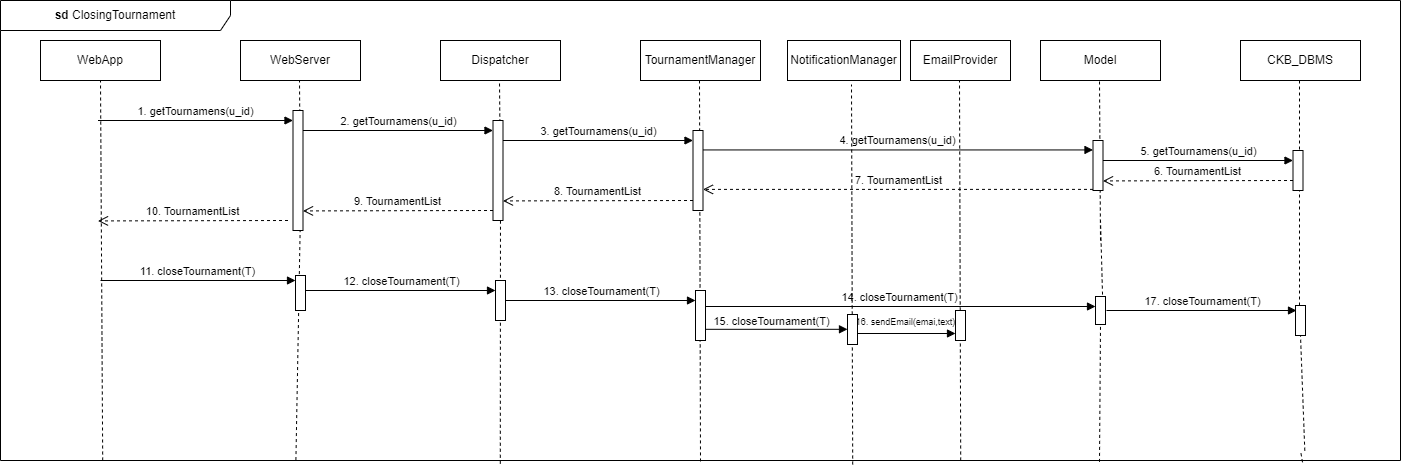

The diagram above was exported from draw.io. Its source (the exported page's mxGraphModel, read from the mxfile embedded in the PNG):
<mxGraphModel dx="1500" dy="757" grid="1" gridSize="10" guides="1" tooltips="1" connect="1" arrows="1" fold="1" page="1" pageScale="1" pageWidth="827" pageHeight="1169" math="0" shadow="0">
  <root>
    <mxCell id="0" />
    <mxCell id="1" parent="0" />
    <mxCell id="C2Z6aPbVr9sgMNm_HpT7-46" value="&lt;b&gt;sd &lt;/b&gt;ClosingTournament" style="shape=umlFrame;whiteSpace=wrap;html=1;pointerEvents=0;width=230;height=30;" vertex="1" parent="1">
      <mxGeometry x="40" y="40" width="1400" height="460" as="geometry" />
    </mxCell>
    <mxCell id="C2Z6aPbVr9sgMNm_HpT7-47" value="WebApp" style="rounded=0;whiteSpace=wrap;html=1;" vertex="1" parent="1">
      <mxGeometry x="80" y="80" width="120" height="40" as="geometry" />
    </mxCell>
    <mxCell id="C2Z6aPbVr9sgMNm_HpT7-48" value="WebServer" style="rounded=0;whiteSpace=wrap;html=1;" vertex="1" parent="1">
      <mxGeometry x="280" y="80" width="120" height="40" as="geometry" />
    </mxCell>
    <mxCell id="C2Z6aPbVr9sgMNm_HpT7-49" value="Dispatcher" style="rounded=0;whiteSpace=wrap;html=1;" vertex="1" parent="1">
      <mxGeometry x="480" y="80" width="120" height="40" as="geometry" />
    </mxCell>
    <mxCell id="C2Z6aPbVr9sgMNm_HpT7-50" value="TournamentManager" style="rounded=0;whiteSpace=wrap;html=1;" vertex="1" parent="1">
      <mxGeometry x="680" y="80" width="120" height="40" as="geometry" />
    </mxCell>
    <mxCell id="C2Z6aPbVr9sgMNm_HpT7-51" value="CKB_DBMS" style="rounded=0;whiteSpace=wrap;html=1;" vertex="1" parent="1">
      <mxGeometry x="1280" y="80" width="120" height="40" as="geometry" />
    </mxCell>
    <mxCell id="C2Z6aPbVr9sgMNm_HpT7-52" value="Model" style="rounded=0;whiteSpace=wrap;html=1;" vertex="1" parent="1">
      <mxGeometry x="1080" y="80" width="120" height="40" as="geometry" />
    </mxCell>
    <mxCell id="C2Z6aPbVr9sgMNm_HpT7-53" value="EmailProvider" style="rounded=0;whiteSpace=wrap;html=1;" vertex="1" parent="1">
      <mxGeometry x="950" y="80" width="100" height="40" as="geometry" />
    </mxCell>
    <mxCell id="C2Z6aPbVr9sgMNm_HpT7-54" value="" style="endArrow=none;dashed=1;html=1;rounded=0;entryX=0.5;entryY=1;entryDx=0;entryDy=0;exitX=0.073;exitY=1;exitDx=0;exitDy=0;exitPerimeter=0;" edge="1" parent="1" source="C2Z6aPbVr9sgMNm_HpT7-46" target="C2Z6aPbVr9sgMNm_HpT7-47">
      <mxGeometry width="50" height="50" relative="1" as="geometry">
        <mxPoint x="580" y="270" as="sourcePoint" />
        <mxPoint x="630" y="220" as="targetPoint" />
      </mxGeometry>
    </mxCell>
    <mxCell id="C2Z6aPbVr9sgMNm_HpT7-55" value="" style="endArrow=none;dashed=1;html=1;rounded=0;entryX=0.5;entryY=1;entryDx=0;entryDy=0;" edge="1" parent="1">
      <mxGeometry width="50" height="50" relative="1" as="geometry">
        <mxPoint x="340" y="260" as="sourcePoint" />
        <mxPoint x="339" y="120" as="targetPoint" />
      </mxGeometry>
    </mxCell>
    <mxCell id="C2Z6aPbVr9sgMNm_HpT7-56" value="" style="endArrow=none;dashed=1;html=1;rounded=0;entryX=0.5;entryY=1;entryDx=0;entryDy=0;" edge="1" parent="1">
      <mxGeometry width="50" height="50" relative="1" as="geometry">
        <mxPoint x="540" y="240" as="sourcePoint" />
        <mxPoint x="539" y="120" as="targetPoint" />
      </mxGeometry>
    </mxCell>
    <mxCell id="C2Z6aPbVr9sgMNm_HpT7-57" value="" style="endArrow=none;dashed=1;html=1;rounded=0;entryX=0.5;entryY=1;entryDx=0;entryDy=0;exitX=0.5;exitY=1.002;exitDx=0;exitDy=0;exitPerimeter=0;" edge="1" parent="1" source="C2Z6aPbVr9sgMNm_HpT7-46">
      <mxGeometry width="50" height="50" relative="1" as="geometry">
        <mxPoint x="740" y="560" as="sourcePoint" />
        <mxPoint x="739" y="120" as="targetPoint" />
      </mxGeometry>
    </mxCell>
    <mxCell id="C2Z6aPbVr9sgMNm_HpT7-58" value="" style="endArrow=none;dashed=1;html=1;rounded=0;entryX=0.5;entryY=1;entryDx=0;entryDy=0;exitX=0.643;exitY=1;exitDx=0;exitDy=0;exitPerimeter=0;" edge="1" parent="1">
      <mxGeometry width="50" height="50" relative="1" as="geometry">
        <mxPoint x="1000.2" y="500" as="sourcePoint" />
        <mxPoint x="999" y="120" as="targetPoint" />
      </mxGeometry>
    </mxCell>
    <mxCell id="C2Z6aPbVr9sgMNm_HpT7-59" value="" style="endArrow=none;dashed=1;html=1;rounded=0;entryX=0.5;entryY=1;entryDx=0;entryDy=0;" edge="1" parent="1">
      <mxGeometry width="50" height="50" relative="1" as="geometry">
        <mxPoint x="1140" y="280" as="sourcePoint" />
        <mxPoint x="1139" y="120" as="targetPoint" />
      </mxGeometry>
    </mxCell>
    <mxCell id="C2Z6aPbVr9sgMNm_HpT7-60" value="" style="endArrow=none;dashed=1;html=1;rounded=0;entryX=0.5;entryY=1;entryDx=0;entryDy=0;" edge="1" parent="1" source="C2Z6aPbVr9sgMNm_HpT7-91">
      <mxGeometry width="50" height="50" relative="1" as="geometry">
        <mxPoint x="1339" y="300" as="sourcePoint" />
        <mxPoint x="1339" y="120" as="targetPoint" />
      </mxGeometry>
    </mxCell>
    <mxCell id="C2Z6aPbVr9sgMNm_HpT7-61" value="" style="endArrow=none;dashed=1;html=1;rounded=0;entryX=0.5;entryY=1;entryDx=0;entryDy=0;exitX=0.211;exitY=0.999;exitDx=0;exitDy=0;exitPerimeter=0;" edge="1" parent="1" source="C2Z6aPbVr9sgMNm_HpT7-46">
      <mxGeometry width="50" height="50" relative="1" as="geometry">
        <mxPoint x="340" y="560" as="sourcePoint" />
        <mxPoint x="340.0000000000002" y="250" as="targetPoint" />
      </mxGeometry>
    </mxCell>
    <mxCell id="C2Z6aPbVr9sgMNm_HpT7-62" value="" style="endArrow=none;dashed=1;html=1;rounded=0;entryX=0.5;entryY=1;entryDx=0;entryDy=0;exitX=0.357;exitY=1.007;exitDx=0;exitDy=0;exitPerimeter=0;" edge="1" parent="1" source="C2Z6aPbVr9sgMNm_HpT7-46">
      <mxGeometry width="50" height="50" relative="1" as="geometry">
        <mxPoint x="540" y="560" as="sourcePoint" />
        <mxPoint x="540.0000000000002" y="230" as="targetPoint" />
      </mxGeometry>
    </mxCell>
    <mxCell id="C2Z6aPbVr9sgMNm_HpT7-63" value="" style="endArrow=none;dashed=1;html=1;rounded=0;entryX=0.5;entryY=1;entryDx=0;entryDy=0;exitX=0.785;exitY=1.003;exitDx=0;exitDy=0;exitPerimeter=0;" edge="1" parent="1" source="C2Z6aPbVr9sgMNm_HpT7-87">
      <mxGeometry width="50" height="50" relative="1" as="geometry">
        <mxPoint x="1140" y="560" as="sourcePoint" />
        <mxPoint x="1140" y="260" as="targetPoint" />
      </mxGeometry>
    </mxCell>
    <mxCell id="C2Z6aPbVr9sgMNm_HpT7-64" value="1. getTournamens(u_id)" style="html=1;verticalAlign=bottom;endArrow=block;curved=0;rounded=0;" edge="1" parent="1">
      <mxGeometry width="80" relative="1" as="geometry">
        <mxPoint x="137.5" y="160" as="sourcePoint" />
        <mxPoint x="332.5" y="160" as="targetPoint" />
      </mxGeometry>
    </mxCell>
    <mxCell id="C2Z6aPbVr9sgMNm_HpT7-65" value="" style="html=1;points=[[0,0,0,0,5],[0,1,0,0,-5],[1,0,0,0,5],[1,1,0,0,-5]];perimeter=orthogonalPerimeter;outlineConnect=0;targetShapes=umlLifeline;portConstraint=eastwest;newEdgeStyle={&quot;curved&quot;:0,&quot;rounded&quot;:0};" vertex="1" parent="1">
      <mxGeometry x="332.5" y="150" width="10" height="120" as="geometry" />
    </mxCell>
    <mxCell id="C2Z6aPbVr9sgMNm_HpT7-66" value="" style="html=1;points=[[0,0,0,0,5],[0,1,0,0,-5],[1,0,0,0,5],[1,1,0,0,-5]];perimeter=orthogonalPerimeter;outlineConnect=0;targetShapes=umlLifeline;portConstraint=eastwest;newEdgeStyle={&quot;curved&quot;:0,&quot;rounded&quot;:0};" vertex="1" parent="1">
      <mxGeometry x="732.5" y="170" width="10" height="80" as="geometry" />
    </mxCell>
    <mxCell id="C2Z6aPbVr9sgMNm_HpT7-67" value="" style="html=1;points=[[0,0,0,0,5],[0,1,0,0,-5],[1,0,0,0,5],[1,1,0,0,-5]];perimeter=orthogonalPerimeter;outlineConnect=0;targetShapes=umlLifeline;portConstraint=eastwest;newEdgeStyle={&quot;curved&quot;:0,&quot;rounded&quot;:0};" vertex="1" parent="1">
      <mxGeometry x="532.5" y="160" width="10" height="100" as="geometry" />
    </mxCell>
    <mxCell id="C2Z6aPbVr9sgMNm_HpT7-68" value="" style="html=1;points=[[0,0,0,0,5],[0,1,0,0,-5],[1,0,0,0,5],[1,1,0,0,-5]];perimeter=orthogonalPerimeter;outlineConnect=0;targetShapes=umlLifeline;portConstraint=eastwest;newEdgeStyle={&quot;curved&quot;:0,&quot;rounded&quot;:0};" vertex="1" parent="1">
      <mxGeometry x="1132.5" y="180" width="10" height="50" as="geometry" />
    </mxCell>
    <mxCell id="C2Z6aPbVr9sgMNm_HpT7-69" value="" style="html=1;points=[[0,0,0,0,5],[0,1,0,0,-5],[1,0,0,0,5],[1,1,0,0,-5]];perimeter=orthogonalPerimeter;outlineConnect=0;targetShapes=umlLifeline;portConstraint=eastwest;newEdgeStyle={&quot;curved&quot;:0,&quot;rounded&quot;:0};" vertex="1" parent="1">
      <mxGeometry x="1332.5" y="190" width="10" height="40" as="geometry" />
    </mxCell>
    <mxCell id="C2Z6aPbVr9sgMNm_HpT7-70" value="2. getTournamens(u_id)" style="html=1;verticalAlign=bottom;endArrow=block;curved=0;rounded=0;" edge="1" parent="1" target="C2Z6aPbVr9sgMNm_HpT7-67">
      <mxGeometry width="80" relative="1" as="geometry">
        <mxPoint x="342.5" y="170" as="sourcePoint" />
        <mxPoint x="527.5" y="170" as="targetPoint" />
      </mxGeometry>
    </mxCell>
    <mxCell id="C2Z6aPbVr9sgMNm_HpT7-71" value="3. getTournamens(u_id)" style="html=1;verticalAlign=bottom;endArrow=block;curved=0;rounded=0;" edge="1" parent="1">
      <mxGeometry width="80" relative="1" as="geometry">
        <mxPoint x="542.5" y="180" as="sourcePoint" />
        <mxPoint x="732.5" y="180" as="targetPoint" />
      </mxGeometry>
    </mxCell>
    <mxCell id="C2Z6aPbVr9sgMNm_HpT7-72" value="4. getTournamens(u_id)" style="html=1;verticalAlign=bottom;endArrow=block;curved=0;rounded=0;" edge="1" parent="1" target="C2Z6aPbVr9sgMNm_HpT7-68">
      <mxGeometry width="80" relative="1" as="geometry">
        <mxPoint x="742.5" y="189.44" as="sourcePoint" />
        <mxPoint x="932.5" y="189.44" as="targetPoint" />
      </mxGeometry>
    </mxCell>
    <mxCell id="C2Z6aPbVr9sgMNm_HpT7-73" value="5. getTournamens(u_id)" style="html=1;verticalAlign=bottom;endArrow=block;curved=0;rounded=0;" edge="1" parent="1">
      <mxGeometry width="80" relative="1" as="geometry">
        <mxPoint x="1142.5" y="200" as="sourcePoint" />
        <mxPoint x="1332.5" y="200" as="targetPoint" />
      </mxGeometry>
    </mxCell>
    <mxCell id="C2Z6aPbVr9sgMNm_HpT7-74" value="6. TournamentList" style="html=1;verticalAlign=bottom;endArrow=open;dashed=1;endSize=8;curved=0;rounded=0;" edge="1" parent="1">
      <mxGeometry relative="1" as="geometry">
        <mxPoint x="1332.5" y="220" as="sourcePoint" />
        <mxPoint x="1142.5" y="220.41999999999996" as="targetPoint" />
      </mxGeometry>
    </mxCell>
    <mxCell id="C2Z6aPbVr9sgMNm_HpT7-75" value="7. TournamentList" style="html=1;verticalAlign=bottom;endArrow=open;dashed=1;endSize=8;curved=0;rounded=0;" edge="1" parent="1" target="C2Z6aPbVr9sgMNm_HpT7-66">
      <mxGeometry relative="1" as="geometry">
        <mxPoint x="1132.5" y="228.89" as="sourcePoint" />
        <mxPoint x="942.5" y="229.30999999999995" as="targetPoint" />
      </mxGeometry>
    </mxCell>
    <mxCell id="C2Z6aPbVr9sgMNm_HpT7-76" value="8. TournamentList" style="html=1;verticalAlign=bottom;endArrow=open;dashed=1;endSize=8;curved=0;rounded=0;" edge="1" parent="1">
      <mxGeometry relative="1" as="geometry">
        <mxPoint x="732.5" y="240" as="sourcePoint" />
        <mxPoint x="542.5" y="240.41999999999996" as="targetPoint" />
      </mxGeometry>
    </mxCell>
    <mxCell id="C2Z6aPbVr9sgMNm_HpT7-77" value="9. TournamentList" style="html=1;verticalAlign=bottom;endArrow=open;dashed=1;endSize=8;curved=0;rounded=0;" edge="1" parent="1">
      <mxGeometry relative="1" as="geometry">
        <mxPoint x="532.5" y="250" as="sourcePoint" />
        <mxPoint x="342.5" y="250.41999999999996" as="targetPoint" />
      </mxGeometry>
    </mxCell>
    <mxCell id="C2Z6aPbVr9sgMNm_HpT7-78" value="10. TournamentList" style="html=1;verticalAlign=bottom;endArrow=open;dashed=1;endSize=8;curved=0;rounded=0;" edge="1" parent="1">
      <mxGeometry relative="1" as="geometry">
        <mxPoint x="327.5" y="260" as="sourcePoint" />
        <mxPoint x="137.5" y="260.41999999999996" as="targetPoint" />
      </mxGeometry>
    </mxCell>
    <mxCell id="C2Z6aPbVr9sgMNm_HpT7-79" value="" style="html=1;points=[[0,0,0,0,5],[0,1,0,0,-5],[1,0,0,0,5],[1,1,0,0,-5]];perimeter=orthogonalPerimeter;outlineConnect=0;targetShapes=umlLifeline;portConstraint=eastwest;newEdgeStyle={&quot;curved&quot;:0,&quot;rounded&quot;:0};" vertex="1" parent="1">
      <mxGeometry x="335" y="315" width="10" height="35" as="geometry" />
    </mxCell>
    <mxCell id="C2Z6aPbVr9sgMNm_HpT7-80" value="" style="html=1;points=[[0,0,0,0,5],[0,1,0,0,-5],[1,0,0,0,5],[1,1,0,0,-5]];perimeter=orthogonalPerimeter;outlineConnect=0;targetShapes=umlLifeline;portConstraint=eastwest;newEdgeStyle={&quot;curved&quot;:0,&quot;rounded&quot;:0};" vertex="1" parent="1">
      <mxGeometry x="735" y="330" width="10" height="50" as="geometry" />
    </mxCell>
    <mxCell id="C2Z6aPbVr9sgMNm_HpT7-81" value="" style="html=1;points=[[0,0,0,0,5],[0,1,0,0,-5],[1,0,0,0,5],[1,1,0,0,-5]];perimeter=orthogonalPerimeter;outlineConnect=0;targetShapes=umlLifeline;portConstraint=eastwest;newEdgeStyle={&quot;curved&quot;:0,&quot;rounded&quot;:0};" vertex="1" parent="1">
      <mxGeometry x="535" y="320" width="10" height="40" as="geometry" />
    </mxCell>
    <mxCell id="C2Z6aPbVr9sgMNm_HpT7-82" value="11. closeTournament(T)" style="html=1;verticalAlign=bottom;endArrow=block;curved=0;rounded=0;" edge="1" parent="1" target="C2Z6aPbVr9sgMNm_HpT7-79">
      <mxGeometry width="80" relative="1" as="geometry">
        <mxPoint x="140" y="320" as="sourcePoint" />
        <mxPoint x="220" y="320" as="targetPoint" />
      </mxGeometry>
    </mxCell>
    <mxCell id="C2Z6aPbVr9sgMNm_HpT7-83" value="12. closeTournament(T)" style="html=1;verticalAlign=bottom;endArrow=block;curved=0;rounded=0;" edge="1" parent="1" target="C2Z6aPbVr9sgMNm_HpT7-81">
      <mxGeometry width="80" relative="1" as="geometry">
        <mxPoint x="345" y="330" as="sourcePoint" />
        <mxPoint x="530" y="330" as="targetPoint" />
      </mxGeometry>
    </mxCell>
    <mxCell id="C2Z6aPbVr9sgMNm_HpT7-84" value="13. closeTournament(T)" style="html=1;verticalAlign=bottom;endArrow=block;curved=0;rounded=0;" edge="1" parent="1" target="C2Z6aPbVr9sgMNm_HpT7-80">
      <mxGeometry width="80" relative="1" as="geometry">
        <mxPoint x="545" y="340" as="sourcePoint" />
        <mxPoint x="730" y="340" as="targetPoint" />
      </mxGeometry>
    </mxCell>
    <mxCell id="C2Z6aPbVr9sgMNm_HpT7-85" value="14. closeTournament(T)" style="html=1;verticalAlign=bottom;endArrow=block;curved=0;rounded=0;" edge="1" parent="1" target="C2Z6aPbVr9sgMNm_HpT7-87">
      <mxGeometry width="80" relative="1" as="geometry">
        <mxPoint x="745" y="346" as="sourcePoint" />
        <mxPoint x="935" y="346" as="targetPoint" />
      </mxGeometry>
    </mxCell>
    <mxCell id="C2Z6aPbVr9sgMNm_HpT7-86" value="" style="endArrow=none;dashed=1;html=1;rounded=0;entryX=0.5;entryY=1;entryDx=0;entryDy=0;exitX=0.785;exitY=1.003;exitDx=0;exitDy=0;exitPerimeter=0;" edge="1" parent="1" source="C2Z6aPbVr9sgMNm_HpT7-46" target="C2Z6aPbVr9sgMNm_HpT7-87">
      <mxGeometry width="50" height="50" relative="1" as="geometry">
        <mxPoint x="1139" y="923" as="sourcePoint" />
        <mxPoint x="1140" y="260" as="targetPoint" />
      </mxGeometry>
    </mxCell>
    <mxCell id="C2Z6aPbVr9sgMNm_HpT7-87" value="" style="html=1;points=[[0,0,0,0,5],[0,1,0,0,-5],[1,0,0,0,5],[1,1,0,0,-5]];perimeter=orthogonalPerimeter;outlineConnect=0;targetShapes=umlLifeline;portConstraint=eastwest;newEdgeStyle={&quot;curved&quot;:0,&quot;rounded&quot;:0};" vertex="1" parent="1">
      <mxGeometry x="1135" y="336" width="10" height="28" as="geometry" />
    </mxCell>
    <mxCell id="C2Z6aPbVr9sgMNm_HpT7-88" value="" style="endArrow=none;dashed=1;html=1;rounded=0;entryX=0.5;entryY=1;entryDx=0;entryDy=0;exitX=0.93;exitY=1.004;exitDx=0;exitDy=0;exitPerimeter=0;" edge="1" parent="1" target="C2Z6aPbVr9sgMNm_HpT7-91">
      <mxGeometry width="50" height="50" relative="1" as="geometry">
        <mxPoint x="1344.3000000000002" y="490.1199999999999" as="sourcePoint" />
        <mxPoint x="1337" y="230" as="targetPoint" />
      </mxGeometry>
    </mxCell>
    <mxCell id="C2Z6aPbVr9sgMNm_HpT7-89" value="17. closeTournament(T)" style="html=1;verticalAlign=bottom;endArrow=block;curved=0;rounded=0;" edge="1" parent="1">
      <mxGeometry width="80" relative="1" as="geometry">
        <mxPoint x="1146" y="350" as="sourcePoint" />
        <mxPoint x="1336" y="350" as="targetPoint" />
      </mxGeometry>
    </mxCell>
    <mxCell id="C2Z6aPbVr9sgMNm_HpT7-90" value="" style="endArrow=none;dashed=1;html=1;rounded=0;entryX=0.5;entryY=1;entryDx=0;entryDy=0;exitX=0.93;exitY=1.004;exitDx=0;exitDy=0;exitPerimeter=0;" edge="1" parent="1" target="C2Z6aPbVr9sgMNm_HpT7-91">
      <mxGeometry width="50" height="50" relative="1" as="geometry">
        <mxPoint x="1339.8000000000002" y="376.12" as="sourcePoint" />
        <mxPoint x="1335.5" y="230" as="targetPoint" />
      </mxGeometry>
    </mxCell>
    <mxCell id="C2Z6aPbVr9sgMNm_HpT7-91" value="" style="html=1;points=[[0,0,0,0,5],[0,1,0,0,-5],[1,0,0,0,5],[1,1,0,0,-5]];perimeter=orthogonalPerimeter;outlineConnect=0;targetShapes=umlLifeline;portConstraint=eastwest;newEdgeStyle={&quot;curved&quot;:0,&quot;rounded&quot;:0};" vertex="1" parent="1">
      <mxGeometry x="1335" y="345" width="10" height="30" as="geometry" />
    </mxCell>
    <mxCell id="C2Z6aPbVr9sgMNm_HpT7-92" value="" style="endArrow=none;dashed=1;html=1;rounded=0;entryX=0.5;entryY=1;entryDx=0;entryDy=0;exitX=0.93;exitY=1.004;exitDx=0;exitDy=0;exitPerimeter=0;" edge="1" parent="1" source="C2Z6aPbVr9sgMNm_HpT7-46">
      <mxGeometry width="50" height="50" relative="1" as="geometry">
        <mxPoint x="1342" y="924" as="sourcePoint" />
        <mxPoint x="1340" y="490" as="targetPoint" />
      </mxGeometry>
    </mxCell>
    <mxCell id="C2Z6aPbVr9sgMNm_HpT7-98" value="" style="html=1;verticalAlign=bottom;endArrow=block;curved=0;rounded=0;" edge="1" parent="1">
      <mxGeometry width="80" relative="1" as="geometry">
        <mxPoint x="995.5" y="367.61428571428576" as="sourcePoint" />
        <mxPoint x="995.5" y="366.8299999999999" as="targetPoint" />
      </mxGeometry>
    </mxCell>
    <mxCell id="C2Z6aPbVr9sgMNm_HpT7-99" value="&lt;font style=&quot;font-size: 9px;&quot;&gt;16. sendEmail(emai,text)&lt;/font&gt;" style="edgeLabel;html=1;align=center;verticalAlign=middle;resizable=0;points=[];" connectable="0" vertex="1" parent="C2Z6aPbVr9sgMNm_HpT7-98">
      <mxGeometry x="0.7414" relative="1" as="geometry">
        <mxPoint x="-51" y="-7" as="offset" />
      </mxGeometry>
    </mxCell>
    <mxCell id="C2Z6aPbVr9sgMNm_HpT7-100" value="" style="html=1;verticalAlign=bottom;endArrow=block;curved=0;rounded=0;" edge="1" parent="1">
      <mxGeometry width="80" relative="1" as="geometry">
        <mxPoint x="897" y="373" as="sourcePoint" />
        <mxPoint x="995" y="373" as="targetPoint" />
      </mxGeometry>
    </mxCell>
    <mxCell id="C2Z6aPbVr9sgMNm_HpT7-101" value="" style="html=1;points=[[0,0,0,0,5],[0,1,0,0,-5],[1,0,0,0,5],[1,1,0,0,-5]];perimeter=orthogonalPerimeter;outlineConnect=0;targetShapes=umlLifeline;portConstraint=eastwest;newEdgeStyle={&quot;curved&quot;:0,&quot;rounded&quot;:0};" vertex="1" parent="1">
      <mxGeometry x="995" y="350" width="10" height="30" as="geometry" />
    </mxCell>
    <mxCell id="C2Z6aPbVr9sgMNm_HpT7-102" value="NotificationManager" style="rounded=0;whiteSpace=wrap;html=1;" vertex="1" parent="1">
      <mxGeometry x="827" y="80" width="113" height="40" as="geometry" />
    </mxCell>
    <mxCell id="C2Z6aPbVr9sgMNm_HpT7-103" value="" style="endArrow=none;dashed=1;html=1;rounded=0;entryX=0.5;entryY=1;entryDx=0;entryDy=0;exitX=0.643;exitY=1;exitDx=0;exitDy=0;exitPerimeter=0;" edge="1" parent="1">
      <mxGeometry width="50" height="50" relative="1" as="geometry">
        <mxPoint x="892.2" y="504" as="sourcePoint" />
        <mxPoint x="891" y="124" as="targetPoint" />
      </mxGeometry>
    </mxCell>
    <mxCell id="C2Z6aPbVr9sgMNm_HpT7-104" value="" style="html=1;verticalAlign=bottom;endArrow=block;curved=0;rounded=0;" edge="1" source="C2Z6aPbVr9sgMNm_HpT7-106" parent="1">
      <mxGeometry width="80" relative="1" as="geometry">
        <mxPoint x="697" y="370.8299999999999" as="sourcePoint" />
        <mxPoint x="888.5" y="370.8299999999999" as="targetPoint" />
      </mxGeometry>
    </mxCell>
    <mxCell id="C2Z6aPbVr9sgMNm_HpT7-106" value="" style="html=1;points=[[0,0,0,0,5],[0,1,0,0,-5],[1,0,0,0,5],[1,1,0,0,-5]];perimeter=orthogonalPerimeter;outlineConnect=0;targetShapes=umlLifeline;portConstraint=eastwest;newEdgeStyle={&quot;curved&quot;:0,&quot;rounded&quot;:0};" vertex="1" parent="1">
      <mxGeometry x="887" y="354" width="10" height="30" as="geometry" />
    </mxCell>
    <mxCell id="C2Z6aPbVr9sgMNm_HpT7-107" value="" style="html=1;verticalAlign=bottom;endArrow=block;curved=0;rounded=0;" edge="1" parent="1" target="C2Z6aPbVr9sgMNm_HpT7-106">
      <mxGeometry width="80" relative="1" as="geometry">
        <mxPoint x="745" y="368.81" as="sourcePoint" />
        <mxPoint x="843" y="368.81" as="targetPoint" />
      </mxGeometry>
    </mxCell>
    <mxCell id="C2Z6aPbVr9sgMNm_HpT7-109" value="15. closeTournament(T)" style="edgeLabel;html=1;align=center;verticalAlign=middle;resizable=0;points=[];" vertex="1" connectable="0" parent="C2Z6aPbVr9sgMNm_HpT7-107">
      <mxGeometry x="0.0606" y="-1" relative="1" as="geometry">
        <mxPoint x="-10" y="-10" as="offset" />
      </mxGeometry>
    </mxCell>
  </root>
</mxGraphModel>